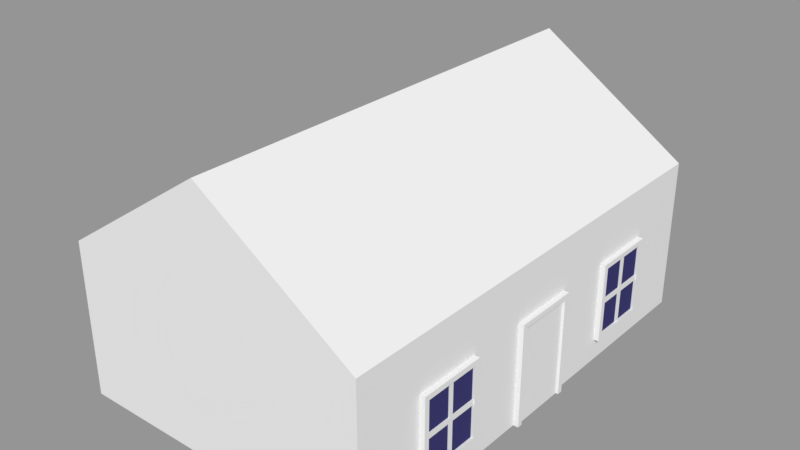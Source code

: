 # Source: house4.blend  (saved by Blender 2.78.0; exported with 4.5.12 LTS)
import bpy
from mathutils import Matrix  # noqa: F401  (used for matrix-valued properties, if any)

bpy.ops.wm.read_factory_settings(use_empty=True)
scene = bpy.context.scene
scene.name = 'Scene'

# ---- collections
col_collection_1 = bpy.data.collections.new('Collection 1'); scene.collection.children.link(col_collection_1)

# ---- materials (node trees are filled in below, after node groups)
mat_walls3 = bpy.data.materials.new('Walls3')
mat_walls3.alpha_threshold = 0.0
mat_walls3.use_transparent_shadow = False
mat_walls3.roughness = 0.5
mat_roof3 = bpy.data.materials.new('Roof3')
mat_roof3.alpha_threshold = 0.0
mat_roof3.use_transparent_shadow = False
mat_roof3.roughness = 0.5
mat_frame = bpy.data.materials.new('Frame')
mat_frame.alpha_threshold = 0.0
mat_frame.use_transparent_shadow = False
mat_frame.roughness = 0.5
mat_frame.line_color = (0.0, 0.0, 0.0, 1.0)
mat_glass = bpy.data.materials.new('Glass')
mat_glass.alpha_threshold = 0.0
mat_glass.use_transparent_shadow = False
mat_glass.diffuse_color = (0.04446, 0.04289, 0.1574, 1.0)
mat_glass.roughness = 0.5

# ---- material node trees

# ---- meshes
me_cube_011 = bpy.data.meshes.new('Cube.011')
me_cube_011.from_pydata([(-0.75, -0.46, 0.444), (-0.75, -0.79, 0.444), (-0.75, -0.46, 2.0), (-0.75, -0.79, 2.0), (-0.775, -0.765, 0.544), (-0.775, -0.485, 0.544), (-0.775, -0.765, 1.9), (-0.775, -0.485, 1.9), (-0.775, -0.79, 0.444), (-0.775, -0.79, 2.0), (-0.775, -0.46, 0.444), (-0.775, -0.46, 2.0), (-0.77, -0.765, 0.544), (-0.77, -0.765, 1.9), (-0.77, -0.485, 0.544), (-0.77, -0.485, 1.9), (-0.775, -0.636, 2.0), (-0.775, -0.614, 2.0), (-0.75, -0.614, 2.0), (-0.75, -0.636, 2.0), (-0.75, -0.636, 0.444), (-0.75, -0.614, 0.444), (-0.775, -0.636, 0.444), (-0.775, -0.614, 0.444), (-0.775, -0.6343, 1.9), (-0.775, -0.6157, 1.9), (-0.775, -0.6343, 0.544), (-0.775, -0.6157, 0.544), (-0.77, -0.6343, 1.9), (-0.77, -0.6157, 1.9), (-0.77, -0.6343, 0.544), (-0.77, -0.6157, 0.544), (-0.775, -0.79, 1.17), (-0.775, -0.79, 1.274), (-0.775, -0.46, 1.17), (-0.775, -0.46, 1.274), (-0.75, -0.46, 1.17), (-0.75, -0.46, 1.274), (-0.75, -0.79, 1.17), (-0.75, -0.79, 1.274), (-0.775, -0.765, 1.177), (-0.775, -0.765, 1.267), (-0.775, -0.485, 1.177), (-0.775, -0.485, 1.267), (-0.77, -0.765, 1.177), (-0.77, -0.765, 1.267), (-0.77, -0.485, 1.177), (-0.77, -0.485, 1.267), (-0.77, -0.6343, 1.267), (-0.77, -0.6343, 1.177), (-0.77, -0.6157, 1.267), (-0.77, -0.6157, 1.177), (-0.7625, -0.765, 1.267), (-0.7625, -0.765, 1.9), (-0.7625, -0.485, 1.267), (-0.7625, -0.485, 1.9), (-0.7625, -0.6157, 1.9), (-0.7625, -0.6157, 0.544), (-0.7625, -0.485, 0.544), (-0.7625, -0.6343, 1.9), (-0.7625, -0.765, 0.544), (-0.7625, -0.6343, 0.544), (-0.7625, -0.6343, 1.177), (-0.7625, -0.6157, 1.177), (-0.7625, -0.765, 1.177), (-0.7625, -0.485, 1.177), (-0.7625, -0.6343, 1.267), (-0.7625, -0.6157, 1.267), (0.75, -0.79, 0.444), (0.75, -0.46, 0.444), (0.75, -0.79, 2.0), (0.75, -0.46, 2.0), (0.775, -0.485, 0.544), (0.775, -0.765, 0.544), (0.775, -0.485, 1.9), (0.775, -0.765, 1.9), (0.775, -0.46, 0.444), (0.775, -0.46, 2.0), (0.775, -0.79, 0.444), (0.775, -0.79, 2.0), (0.77, -0.485, 0.544), (0.77, -0.485, 1.9), (0.77, -0.765, 0.544), (0.77, -0.765, 1.9), (0.775, -0.614, 2.0), (0.775, -0.636, 2.0), (0.75, -0.636, 2.0), (0.75, -0.614, 2.0), (0.75, -0.614, 0.444), (0.75, -0.636, 0.444), (0.775, -0.614, 0.444), (0.775, -0.636, 0.444), (0.775, -0.6157, 1.9), (0.775, -0.6343, 1.9), (0.775, -0.6157, 0.544), (0.775, -0.6343, 0.544), (0.77, -0.6157, 1.9), (0.77, -0.6343, 1.9), (0.77, -0.6157, 0.544), (0.77, -0.6343, 0.544), (0.775, -0.46, 1.17), (0.775, -0.46, 1.274), (0.775, -0.79, 1.17), (0.775, -0.79, 1.274), (0.75, -0.79, 1.17), (0.75, -0.79, 1.274), (0.75, -0.46, 1.17), (0.75, -0.46, 1.274), (0.775, -0.485, 1.177), (0.775, -0.485, 1.267), (0.775, -0.765, 1.177), (0.775, -0.765, 1.267), (0.77, -0.485, 1.177), (0.77, -0.485, 1.267), (0.77, -0.765, 1.177), (0.77, -0.765, 1.267), (0.77, -0.6157, 1.267), (0.77, -0.6157, 1.177), (0.77, -0.6343, 1.267), (0.77, -0.6343, 1.177), (0.7625, -0.485, 1.267), (0.7625, -0.485, 1.9), (0.7625, -0.765, 1.267), (0.7625, -0.765, 1.9), (0.7625, -0.6343, 1.9), (0.7625, -0.6343, 0.544), (0.7625, -0.765, 0.544), (0.7625, -0.6157, 1.9), (0.7625, -0.485, 0.544), (0.7625, -0.6157, 0.544), (0.7625, -0.6157, 1.177), (0.7625, -0.6343, 1.177), (0.7625, -0.485, 1.177), (0.7625, -0.765, 1.177), (0.7625, -0.6157, 1.267), (0.7625, -0.6343, 1.267), (0.75, 0.46, 0.444), (0.75, 0.79, 0.444), (0.75, 0.46, 2.0), (0.75, 0.79, 2.0), (0.775, 0.765, 0.544), (0.775, 0.485, 0.544), (0.775, 0.765, 1.9), (0.775, 0.485, 1.9), (0.775, 0.79, 0.444), (0.775, 0.79, 2.0), (0.775, 0.46, 0.444), (0.775, 0.46, 2.0), (0.77, 0.765, 0.544), (0.77, 0.765, 1.9), (0.77, 0.485, 0.544), (0.77, 0.485, 1.9), (0.775, 0.636, 2.0), (0.775, 0.614, 2.0), (0.75, 0.614, 2.0), (0.75, 0.636, 2.0), (0.75, 0.636, 0.444), (0.75, 0.614, 0.444), (0.775, 0.636, 0.444), (0.775, 0.614, 0.444), (0.775, 0.6343, 1.9), (0.775, 0.6157, 1.9), (0.775, 0.6343, 0.544), (0.775, 0.6157, 0.544), (0.77, 0.6343, 1.9), (0.77, 0.6157, 1.9), (0.77, 0.6343, 0.544), (0.77, 0.6157, 0.544), (0.775, 0.79, 1.17), (0.775, 0.79, 1.274), (0.775, 0.46, 1.17), (0.775, 0.46, 1.274), (0.75, 0.46, 1.17), (0.75, 0.46, 1.274), (0.75, 0.79, 1.17), (0.75, 0.79, 1.274), (0.775, 0.765, 1.177), (0.775, 0.765, 1.267), (0.775, 0.485, 1.177), (0.775, 0.485, 1.267), (0.77, 0.765, 1.177), (0.77, 0.765, 1.267), (0.77, 0.485, 1.177), (0.77, 0.485, 1.267), (0.77, 0.6343, 1.267), (0.77, 0.6343, 1.177), (0.77, 0.6157, 1.267), (0.77, 0.6157, 1.177), (0.7625, 0.765, 1.267), (0.7625, 0.765, 1.9), (0.7625, 0.485, 1.267), (0.7625, 0.485, 1.9), (0.7625, 0.6157, 1.9), (0.7625, 0.6157, 0.544), (0.7625, 0.485, 0.544), (0.7625, 0.6343, 1.9), (0.7625, 0.765, 0.544), (0.7625, 0.6343, 0.544), (0.7625, 0.6343, 1.177), (0.7625, 0.6157, 1.177), (0.7625, 0.765, 1.177), (0.7625, 0.485, 1.177), (0.7625, 0.6343, 1.267), (0.7625, 0.6157, 1.267), (0.775, 0.14, 0.0), (0.775, -0.14, 0.0), (0.75, -0.165, 0.0), (0.75, 0.165, 0.0), (0.775, 0.14, 1.9), (0.775, -0.14, 1.9), (0.75, -0.165, 2.0), (0.75, 0.165, 2.0), (0.775, 0.165, 0.0), (0.775, -0.165, 0.0), (0.775, 0.165, 2.0), (0.775, -0.165, 2.0), (0.7625, 0.14, 0.0), (0.7625, -0.14, 0.0), (0.7625, 0.14, 1.9), (0.7625, -0.14, 1.9), (-0.75, 0.79, 0.444), (-0.75, 0.46, 0.444), (-0.75, 0.79, 2.0), (-0.75, 0.46, 2.0), (-0.775, 0.485, 0.544), (-0.775, 0.765, 0.544), (-0.775, 0.485, 1.9), (-0.775, 0.765, 1.9), (-0.775, 0.46, 0.444), (-0.775, 0.46, 2.0), (-0.775, 0.79, 0.444), (-0.775, 0.79, 2.0), (-0.77, 0.485, 0.544), (-0.77, 0.485, 1.9), (-0.77, 0.765, 0.544), (-0.77, 0.765, 1.9), (-0.775, 0.614, 2.0), (-0.775, 0.636, 2.0), (-0.75, 0.636, 2.0), (-0.75, 0.614, 2.0), (-0.75, 0.614, 0.444), (-0.75, 0.636, 0.444), (-0.775, 0.614, 0.444), (-0.775, 0.636, 0.444), (-0.775, 0.6157, 1.9), (-0.775, 0.6343, 1.9), (-0.775, 0.6157, 0.544), (-0.775, 0.6343, 0.544), (-0.77, 0.6157, 1.9), (-0.77, 0.6343, 1.9), (-0.77, 0.6157, 0.544), (-0.77, 0.6343, 0.544), (-0.775, 0.46, 1.17), (-0.775, 0.46, 1.274), (-0.775, 0.79, 1.17), (-0.775, 0.79, 1.274), (-0.75, 0.79, 1.17), (-0.75, 0.79, 1.274), (-0.75, 0.46, 1.17), (-0.75, 0.46, 1.274), (-0.775, 0.485, 1.177), (-0.775, 0.485, 1.267), (-0.775, 0.765, 1.177), (-0.775, 0.765, 1.267), (-0.77, 0.485, 1.177), (-0.77, 0.485, 1.267), (-0.77, 0.765, 1.177), (-0.77, 0.765, 1.267), (-0.77, 0.6157, 1.267), (-0.77, 0.6157, 1.177), (-0.77, 0.6343, 1.267), (-0.77, 0.6343, 1.177), (-0.7625, 0.485, 1.267), (-0.7625, 0.485, 1.9), (-0.7625, 0.765, 1.267), (-0.7625, 0.765, 1.9), (-0.7625, 0.6343, 1.9), (-0.7625, 0.6343, 0.544), (-0.7625, 0.765, 0.544), (-0.7625, 0.6157, 1.9), (-0.7625, 0.485, 0.544), (-0.7625, 0.6157, 0.544), (-0.7625, 0.6157, 1.177), (-0.7625, 0.6343, 1.177), (-0.7625, 0.485, 1.177), (-0.7625, 0.765, 1.177), (-0.7625, 0.6157, 1.267), (-0.7625, 0.6343, 1.267), (-0.75, -1.125, 0.0), (-0.75, -1.125, 3.0), (-0.75, 1.125, 0.0), (-0.75, 1.125, 3.0), (0.75, -1.125, 0.0), (0.75, -1.125, 3.0), (0.75, 1.125, 0.0), (0.75, 1.125, 3.0), (0.0, 1.125, 0.0), (0.0, 1.125, 5.0), (0.0, -1.125, 0.0), (0.0, -1.125, 5.0)], [], [(17, 18, 2, 11), (35, 11, 2, 37), (32, 8, 1, 38), (26, 4, 12, 30), (21, 23, 10, 0), (40, 4, 8, 32), (43, 7, 11, 35), (24, 6, 9, 16), (27, 5, 10, 23), (31, 51, 63, 57), (42, 5, 14, 46), (25, 7, 15, 29), (41, 6, 13, 45), (6, 24, 28, 13), (24, 25, 29, 28), (50, 29, 56, 67), (49, 51, 31, 30), (4, 26, 22, 8), (26, 27, 23, 22), (7, 25, 17, 11), (25, 24, 16, 17), (1, 8, 22, 20), (20, 22, 23, 21), (5, 27, 31, 14), (27, 26, 30, 31), (9, 3, 19, 16), (16, 19, 18, 17), (28, 29, 50, 48), (48, 50, 51, 49), (49, 30, 61, 62), (45, 48, 49, 44), (4, 40, 44, 12), (40, 41, 45, 44), (7, 43, 47, 15), (43, 42, 46, 47), (14, 31, 57, 58), (50, 47, 46, 51), (5, 42, 34, 10), (42, 43, 35, 34), (6, 41, 33, 9), (41, 40, 32, 33), (9, 33, 39, 3), (33, 32, 38, 39), (10, 34, 36, 0), (34, 35, 37, 36), (63, 65, 58, 57), (64, 62, 61, 60), (53, 59, 66, 52), (56, 55, 54, 67), (13, 28, 59, 53), (12, 44, 64, 60), (47, 50, 67, 54), (30, 12, 60, 61), (45, 13, 53, 52), (46, 14, 58, 65), (51, 46, 65, 63), (48, 45, 52, 66), (15, 47, 54, 55), (44, 49, 62, 64), (29, 15, 55, 56), (28, 48, 66, 59), (85, 86, 70, 79), (103, 79, 70, 105), (100, 76, 69, 106), (94, 72, 80, 98), (89, 91, 78, 68), (108, 72, 76, 100), (111, 75, 79, 103), (92, 74, 77, 84), (95, 73, 78, 91), (99, 119, 131, 125), (110, 73, 82, 114), (93, 75, 83, 97), (109, 74, 81, 113), (74, 92, 96, 81), (92, 93, 97, 96), (118, 97, 124, 135), (117, 119, 99, 98), (72, 94, 90, 76), (94, 95, 91, 90), (75, 93, 85, 79), (93, 92, 84, 85), (69, 76, 90, 88), (88, 90, 91, 89), (73, 95, 99, 82), (95, 94, 98, 99), (77, 71, 87, 84), (84, 87, 86, 85), (96, 97, 118, 116), (116, 118, 119, 117), (117, 98, 129, 130), (113, 116, 117, 112), (72, 108, 112, 80), (108, 109, 113, 112), (75, 111, 115, 83), (111, 110, 114, 115), (82, 99, 125, 126), (118, 115, 114, 119), (73, 110, 102, 78), (110, 111, 103, 102), (74, 109, 101, 77), (109, 108, 100, 101), (77, 101, 107, 71), (101, 100, 106, 107), (78, 102, 104, 68), (102, 103, 105, 104), (131, 133, 126, 125), (132, 130, 129, 128), (121, 127, 134, 120), (124, 123, 122, 135), (81, 96, 127, 121), (80, 112, 132, 128), (115, 118, 135, 122), (98, 80, 128, 129), (113, 81, 121, 120), (114, 82, 126, 133), (119, 114, 133, 131), (116, 113, 120, 134), (83, 115, 122, 123), (112, 117, 130, 132), (97, 83, 123, 124), (96, 116, 134, 127), (153, 154, 138, 147), (171, 147, 138, 173), (168, 144, 137, 174), (162, 140, 148, 166), (157, 159, 146, 136), (176, 140, 144, 168), (179, 143, 147, 171), (160, 142, 145, 152), (163, 141, 146, 159), (167, 187, 199, 193), (178, 141, 150, 182), (161, 143, 151, 165), (177, 142, 149, 181), (142, 160, 164, 149), (160, 161, 165, 164), (186, 165, 192, 203), (185, 187, 167, 166), (140, 162, 158, 144), (162, 163, 159, 158), (143, 161, 153, 147), (161, 160, 152, 153), (137, 144, 158, 156), (156, 158, 159, 157), (141, 163, 167, 150), (163, 162, 166, 167), (145, 139, 155, 152), (152, 155, 154, 153), (164, 165, 186, 184), (184, 186, 187, 185), (185, 166, 197, 198), (181, 184, 185, 180), (140, 176, 180, 148), (176, 177, 181, 180), (143, 179, 183, 151), (179, 178, 182, 183), (150, 167, 193, 194), (186, 183, 182, 187), (141, 178, 170, 146), (178, 179, 171, 170), (142, 177, 169, 145), (177, 176, 168, 169), (145, 169, 175, 139), (169, 168, 174, 175), (146, 170, 172, 136), (170, 171, 173, 172), (199, 201, 194, 193), (200, 198, 197, 196), (189, 195, 202, 188), (192, 191, 190, 203), (149, 164, 195, 189), (148, 180, 200, 196), (183, 186, 203, 190), (166, 148, 196, 197), (181, 149, 189, 188), (182, 150, 194, 201), (187, 182, 201, 199), (184, 181, 188, 202), (151, 183, 190, 191), (180, 185, 198, 200), (165, 151, 191, 192), (164, 184, 202, 195), (214, 211, 210, 215), (209, 205, 217, 219), (213, 215, 210, 206), (216, 218, 219, 217), (214, 212, 207, 211), (208, 204, 212, 214), (205, 209, 215, 213), (209, 208, 214, 215), (208, 209, 219, 218), (204, 208, 218, 216), (237, 238, 222, 231), (255, 231, 222, 257), (252, 228, 221, 258), (246, 224, 232, 250), (241, 243, 230, 220), (260, 224, 228, 252), (263, 227, 231, 255), (244, 226, 229, 236), (247, 225, 230, 243), (251, 271, 283, 277), (262, 225, 234, 266), (245, 227, 235, 249), (261, 226, 233, 265), (226, 244, 248, 233), (244, 245, 249, 248), (270, 249, 276, 287), (269, 271, 251, 250), (224, 246, 242, 228), (246, 247, 243, 242), (227, 245, 237, 231), (245, 244, 236, 237), (221, 228, 242, 240), (240, 242, 243, 241), (225, 247, 251, 234), (247, 246, 250, 251), (229, 223, 239, 236), (236, 239, 238, 237), (248, 249, 270, 268), (268, 270, 271, 269), (269, 250, 281, 282), (265, 268, 269, 264), (224, 260, 264, 232), (260, 261, 265, 264), (227, 263, 267, 235), (263, 262, 266, 267), (234, 251, 277, 278), (270, 267, 266, 271), (225, 262, 254, 230), (262, 263, 255, 254), (226, 261, 253, 229), (261, 260, 252, 253), (229, 253, 259, 223), (253, 252, 258, 259), (230, 254, 256, 220), (254, 255, 257, 256), (283, 285, 278, 277), (284, 282, 281, 280), (273, 279, 286, 272), (276, 275, 274, 287), (233, 248, 279, 273), (232, 264, 284, 280), (267, 270, 287, 274), (250, 232, 280, 281), (265, 233, 273, 272), (266, 234, 278, 285), (271, 266, 285, 283), (268, 265, 272, 286), (235, 267, 274, 275), (264, 269, 282, 284), (249, 235, 275, 276), (248, 268, 286, 279), (288, 289, 291, 290), (296, 297, 295, 294), (294, 295, 293, 292), (298, 299, 289, 288), (297, 291, 289, 299), (295, 297, 299, 293), (292, 293, 299, 298), (290, 291, 297, 296), (290, 296, 294, 292, 298, 288)])
me_cube_011.polygons.foreach_set('material_index', [2, 2, 2, 2, 2, 2, 2, 2, 2, 2, 2, 2, 2, 2, 2, 2, 2, 2, 2, 2, 2, 2, 2, 2, 2, 2, 2, 2, 2, 2, 2, 2, 2, 2, 2, 2, 2, 2, 2, 2, 2, 2, 2, 2, 2, 3, 3, 3, 3, 2, 2, 2, 2, 2, 2, 2, 2, 2, 2, 2, 2, 2, 2, 2, 2, 2, 2, 2, 2, 2, 2, 2, 2, 2, 2, 2, 2, 2, 2, 2, 2, 2, 2, 2, 2, 2, 2, 2, 2, 2, 2, 2, 2, 2, 2, 2, 2, 2, 2, 2, 2, 2, 2, 2, 2, 2, 3, 3, 3, 3, 2, 2, 2, 2, 2, 2, 2, 2, 2, 2, 2, 2, 2, 2, 2, 2, 2, 2, 2, 2, 2, 2, 2, 2, 2, 2, 2, 2, 2, 2, 2, 2, 2, 2, 2, 2, 2, 2, 2, 2, 2, 2, 2, 2, 2, 2, 2, 2, 2, 2, 2, 2, 2, 2, 2, 2, 2, 3, 3, 3, 3, 2, 2, 2, 2, 2, 2, 2, 2, 2, 2, 2, 2, 2, 2, 2, 2, 2, 2, 2, 2, 2, 2, 2, 2, 2, 2, 2, 2, 2, 2, 2, 2, 2, 2, 2, 2, 2, 2, 2, 2, 2, 2, 2, 2, 2, 2, 2, 2, 2, 2, 2, 2, 2, 2, 2, 2, 2, 2, 2, 2, 2, 2, 2, 2, 2, 2, 2, 3, 3, 3, 3, 2, 2, 2, 2, 2, 2, 2, 2, 2, 2, 2, 2, 0, 0, 0, 0, 1, 1, 0, 0, 0])
_uv = me_cube_011.uv_layers.new(name='UVMap')
_uv.uv.foreach_set('vector', [0.0, 0.0, 0.0, 0.0, 0.0, 0.0, 0.0, 0.0, 0.0, 0.0, 0.0, 0.0, 0.0, 0.0, 0.0, 0.0, 0.0, 0.0, 0.0, 0.0, 0.0, 0.0, 0.0, 0.0, 0.0, 0.0, 0.0, 0.0, 0.0, 0.0, 0.0, 0.0, 0.0, 0.0, 0.0, 0.0, 0.0, 0.0, 0.0, 0.0, 0.0, 0.0, 0.0, 0.0, 0.0, 0.0, 0.0, 0.0, 0.0, 0.0, 0.0, 0.0, 0.0, 0.0, 0.0, 0.0, 0.0, 0.0, 0.0, 0.0, 0.0, 0.0, 0.0, 0.0, 0.0, 0.0, 0.0, 0.0, 0.0, 0.0, 0.0, 0.0, 0.0, 0.0, 0.0, 0.0, 0.0, 0.0, 0.0, 0.0, 0.0, 0.0, 0.0, 0.0, 0.0, 0.0, 0.0, 0.0, 0.0, 0.0, 0.0, 0.0, 0.0, 0.0, 0.0, 0.0, 0.0, 0.0, 0.0, 0.0, 0.0, 0.0, 0.0, 0.0, 0.0, 0.0, 0.0, 0.0, 0.0, 0.0, 0.0, 0.0, 0.0, 0.0, 0.0, 0.0, 0.0, 0.0, 0.0, 0.0, 0.0, 0.0, 0.0, 0.0, 0.0, 0.0, 0.0, 0.0, 0.0, 0.0, 0.0, 0.0, 0.0, 0.0, 0.0, 0.0, 0.0, 0.0, 0.0, 0.0, 0.0, 0.0, 0.0, 0.0, 0.0, 0.0, 0.0, 0.0, 0.0, 0.0, 0.0, 0.0, 0.0, 0.0, 0.0, 0.0, 0.0, 0.0, 0.0, 0.0, 0.0, 0.0, 0.0, 0.0, 0.0, 0.0, 0.0, 0.0, 0.0, 0.0, 0.0, 0.0, 0.0, 0.0, 0.0, 0.0, 0.0, 0.0, 0.0, 0.0, 0.0, 0.0, 0.0, 0.0, 0.0, 0.0, 0.0, 0.0, 0.0, 0.0, 0.0, 0.0, 0.0, 0.0, 0.0, 0.0, 0.0, 0.0, 0.0, 0.0, 0.0, 0.0, 0.0, 0.0, 0.0, 0.0, 0.0, 0.0, 0.0, 0.0, 0.0, 0.0, 0.0, 0.0, 0.0, 0.0, 0.0, 0.0, 0.0, 0.0, 0.0, 0.0, 0.0, 0.0, 0.0, 0.0, 0.0, 0.0, 0.0, 0.0, 0.0, 0.0, 0.0, 0.0, 0.0, 0.0, 0.0, 0.0, 0.0, 0.0, 0.0, 0.0, 0.0, 0.0, 0.0, 0.0, 0.0, 0.0, 0.0, 0.0, 0.0, 0.0, 0.0, 0.0, 0.0, 0.0, 0.0, 0.0, 0.0, 0.0, 0.0, 0.0, 0.0, 0.0, 0.0, 0.0, 0.0, 0.0, 0.0, 0.0, 0.0, 0.0, 0.0, 0.0, 0.0, 0.0, 0.0, 0.0, 0.0, 0.0, 0.0, 0.0, 0.0, 0.0, 0.0, 0.0, 0.0, 0.0, 0.0, 0.0, 0.0, 0.0, 0.0, 0.0, 0.0, 0.0, 0.0, 0.0, 0.0, 0.0, 0.0, 0.0, 0.0, 0.0, 0.0, 0.0, 0.0, 0.0, 0.0, 0.0, 0.0, 0.0, 0.0, 0.0, 0.0, 0.0, 0.0, 0.0, 0.0, 0.0, 0.0, 0.0, 0.0, 0.0, 0.0, 0.0, 0.0, 0.0, 0.0, 0.0, 0.0, 0.0, 0.0, 0.0, 0.0, 0.0, 0.0, 0.0, 0.0, 0.0, 0.0, 0.0, 0.0, 0.0, 0.0, 0.0, 0.0, 0.0, 0.0, 0.0, 0.0, 0.0, 0.0, 0.0, 0.0, 0.0, 0.0, 0.0, 0.0, 0.0, 0.0, 0.0, 0.0, 0.0, 0.0, 0.0, 0.0, 0.0, 0.0, 0.0, 0.0, 0.0, 0.0, 0.0, 0.0, 0.0, 0.0, 0.0, 0.0, 0.0, 0.0, 0.0, 0.0, 0.0, 0.0, 0.0, 0.0, 0.0, 0.0, 0.0, 0.0, 0.0, 0.0, 0.0, 0.0, 0.0, 0.0, 0.0, 0.0, 0.0, 0.0, 0.0, 0.0, 0.0, 0.0, 0.0, 0.0, 0.0, 0.0, 0.0, 0.0, 0.0, 0.0, 0.0, 0.0, 0.0, 0.0, 0.0, 0.0, 0.0, 0.0, 0.0, 0.0, 0.0, 0.0, 0.0, 0.0, 0.0, 0.0, 0.0, 0.0, 0.0, 0.0, 0.0, 0.0, 0.0, 0.0, 0.0, 0.0, 0.0, 0.0, 0.0, 0.0, 0.0, 0.0, 0.0, 0.0, 0.0, 0.0, 0.0, 0.0, 0.0, 0.0, 0.0, 0.0, 0.0, 0.0, 0.0, 0.0, 0.0, 0.0, 0.0, 0.0, 0.0, 0.0, 0.0, 0.0, 0.0, 0.0, 0.0, 0.0, 0.0, 0.0, 0.0, 0.0, 0.0, 0.0, 0.0, 0.0, 0.0, 0.0, 0.0, 0.0, 0.0, 0.0, 0.0, 0.0, 0.0, 0.0, 0.0, 0.0, 0.0, 0.0, 0.0, 0.0, 0.0, 0.0, 0.0, 0.0, 0.0, 0.0, 0.0, 0.0, 0.0, 0.0, 0.0, 0.0, 0.0, 0.0, 0.0, 0.0, 0.0, 0.0, 0.0, 0.0, 0.0, 0.0, 0.0, 0.0, 0.0, 0.0, 0.0, 0.0, 0.0, 0.0, 0.0, 0.0, 0.0, 0.0, 0.0, 0.0, 0.0, 0.0, 0.0, 0.0, 0.0, 0.0, 0.0, 0.0, 0.0, 0.0, 0.0, 0.0, 0.0, 0.0, 0.0, 0.0, 0.0, 0.0, 0.0, 0.0, 0.0, 0.0, 0.0, 0.0, 0.0, 0.0, 0.0, 0.0, 0.0, 0.0, 0.0, 0.0, 0.0, 0.0, 0.0, 0.0, 0.0, 0.0, 0.0, 0.0, 0.0, 0.0, 0.0, 0.0, 0.0, 0.0, 0.0, 0.0, 0.0, 0.0, 0.0, 0.0, 0.0, 0.0, 0.0, 0.0, 0.0, 0.0, 0.0, 0.0, 0.0, 0.0, 0.0, 0.0, 0.0, 0.0, 0.0, 0.0, 0.0, 0.0, 0.0, 0.0, 0.0, 0.0, 0.0, 0.0, 0.0, 0.0, 0.0, 0.0, 0.0, 0.0, 0.0, 0.0, 0.0, 0.0, 0.0, 0.0, 0.0, 0.0, 0.0, 0.0, 0.0, 0.0, 0.0, 0.0, 0.0, 0.0, 0.0, 0.0, 0.0, 0.0, 0.0, 0.0, 0.0, 0.0, 0.0, 0.0, 0.0, 0.0, 0.0, 0.0, 0.0, 0.0, 0.0, 0.0, 0.0, 0.0, 0.0, 0.0, 0.0, 0.0, 0.0, 0.0, 0.0, 0.0, 0.0, 0.0, 0.0, 0.0, 0.0, 0.0, 0.0, 0.0, 0.0, 0.0, 0.0, 0.0, 0.0, 0.0, 0.0, 0.0, 0.0, 0.0, 0.0, 0.0, 0.0, 0.0, 0.0, 0.0, 0.0, 0.0, 0.0, 0.0, 0.0, 0.0, 0.0, 0.0, 0.0, 0.0, 0.0, 0.0, 0.0, 0.0, 0.0, 0.0, 0.0, 0.0, 0.0, 0.0, 0.0, 0.0, 0.0, 0.0, 0.0, 0.0, 0.0, 0.0, 0.0, 0.0, 0.0, 0.0, 0.0, 0.0, 0.0, 0.0, 0.0, 0.0, 0.0, 0.0, 0.0, 0.0, 0.0, 0.0, 0.0, 0.0, 0.0, 0.0, 0.0, 0.0, 0.0, 0.0, 0.0, 0.0, 0.0, 0.0, 0.0, 0.0, 0.0, 0.0, 0.0, 0.0, 0.0, 0.0, 0.0, 0.0, 0.0, 0.0, 0.0, 0.0, 0.0, 0.0, 0.0, 0.0, 0.0, 0.0, 0.0, 0.0, 0.0, 0.0, 0.0, 0.0, 0.0, 0.0, 0.0, 0.0, 0.0, 0.0, 0.0, 0.0, 0.0, 0.0, 0.0, 0.0, 0.0, 0.0, 0.0, 0.0, 0.0, 0.0, 0.0, 0.0, 0.0, 0.0, 0.0, 0.0, 0.0, 0.0, 0.0, 0.0, 0.0, 0.0, 0.0, 0.0, 0.0, 0.0, 0.0, 0.0, 0.0, 0.0, 0.0, 0.0, 0.0, 0.0, 0.0, 0.0, 0.0, 0.0, 0.0, 0.0, 0.0, 0.0, 0.0, 0.0, 0.0, 0.0, 0.0, 0.0, 0.0, 0.0, 0.0, 0.0, 0.0, 0.0, 0.0, 0.0, 0.0, 0.0, 0.0, 0.0, 0.0, 0.0, 0.0, 0.0, 0.0, 0.0, 0.0, 0.0, 0.0, 0.0, 0.0, 0.0, 0.0, 0.0, 0.0, 0.0, 0.0, 0.0, 0.0, 0.0, 0.0, 0.0, 0.0, 0.0, 0.0, 0.0, 0.0, 0.0, 0.0, 0.0, 0.0, 0.0, 0.0, 0.0, 0.0, 0.0, 0.0, 0.0, 0.0, 0.0, 0.0, 0.0, 0.0, 0.0, 0.0, 0.0, 0.0, 0.0, 0.0, 0.0, 0.0, 0.0, 0.0, 0.0, 0.0, 0.0, 0.0, 0.0, 0.0, 0.0, 0.0, 0.0, 0.0, 0.0, 0.0, 0.0, 0.0, 0.0, 0.0, 0.0, 0.0, 0.0, 0.0, 0.0, 0.0, 0.0, 0.0, 0.0, 0.0, 0.0, 0.0, 0.0, 0.0, 0.0, 0.0, 0.0, 0.0, 0.0, 0.0, 0.0, 0.0, 0.0, 0.0, 0.0, 0.0, 0.0, 0.0, 0.0, 0.0, 0.0, 0.0, 0.0, 0.0, 0.0, 0.0, 0.0, 0.0, 0.0, 0.0, 0.0, 0.0, 0.0, 0.0, 0.0, 0.0, 0.0, 0.0, 0.0, 0.0, 0.0, 0.0, 0.0, 0.0, 0.0, 0.0, 0.0, 0.0, 0.0, 0.0, 0.0, 0.0, 0.0, 0.0, 0.0, 0.0, 0.0, 0.0, 0.0, 0.0, 0.0, 0.0, 0.0, 0.0, 0.0, 0.0, 0.0, 0.0, 0.0, 0.0, 0.0, 0.0, 0.0, 0.0, 0.0, 0.0, 0.0, 0.0, 0.0, 0.0, 0.0, 0.0, 0.0, 0.0, 0.0, 0.0, 0.0, 0.0, 0.0, 0.0, 0.0, 0.0, 0.0, 0.0, 0.0, 0.0, 0.0, 0.0, 0.0, 0.0, 0.0, 0.0, 0.0, 0.0, 0.0, 0.0, 0.0, 0.0, 0.0, 0.0, 0.0, 0.0, 0.0, 0.0, 0.0, 0.0, 0.0, 0.0, 0.0, 0.0, 0.0, 0.0, 0.0, 0.0, 0.0, 0.0, 0.0, 0.0, 0.0, 0.0, 0.0, 0.0, 0.0, 0.0, 0.0, 0.0, 0.0, 0.0, 0.0, 0.0, 0.0, 0.0, 0.0, 0.0, 0.0, 0.0, 0.0, 0.0, 0.0, 0.0, 0.0, 0.0, 0.0, 0.0, 0.0, 0.0, 0.0, 0.0, 0.0, 0.0, 0.0, 0.0, 0.0, 0.0, 0.0, 0.0, 0.0, 0.0, 0.0, 0.0, 0.0, 0.0, 0.0, 0.0, 0.0, 0.0, 0.0, 0.0, 0.0, 0.0, 0.0, 0.0, 0.0, 0.0, 0.0, 0.0, 0.0, 0.0, 0.0, 0.0, 0.0, 0.0, 0.0, 0.0, 0.0, 0.0, 0.0, 0.0, 0.0, 0.0, 0.0, 0.0, 0.0, 0.0, 0.0, 0.0, 0.0, 0.0, 0.0, 0.0, 0.0, 0.0, 0.0, 0.0, 0.0, 0.0, 0.0, 0.0, 0.0, 0.0, 0.0, 0.0, 0.0, 0.0, 0.0, 0.0, 0.0, 0.0, 0.0, 0.0, 0.0, 0.0, 0.0, 0.0, 0.0, 0.0, 0.0, 0.0, 0.0, 0.0, 0.0, 0.0, 0.0, 0.0, 0.0, 0.0, 0.0, 0.0, 0.0, 0.0, 0.0, 0.0, 0.0, 0.0, 0.0, 0.0, 0.0, 0.0, 0.0, 0.0, 0.0, 0.0, 0.0, 0.0, 0.0, 0.0, 0.0, 0.0, 0.0, 0.0, 0.0, 0.0, 0.0, 0.0, 0.0, 0.0, 0.0, 0.0, 0.0, 0.0, 0.0, 0.0, 0.0, 0.0, 0.0, 0.0, 0.0, 0.0, 0.0, 0.0, 0.0, 0.0, 0.0, 0.0, 0.0, 0.0, 0.0, 0.0, 0.0, 0.0, 0.0, 0.0, 0.0, 0.0, 0.0, 0.0, 0.0, 0.0, 0.0, 0.0, 0.0, 0.0, 0.0, 0.0, 0.0, 0.0, 0.0, 0.0, 0.0, 0.0, 0.0, 0.0, 0.0, 0.0, 0.0, 0.0, 0.0, 0.0, 0.0, 0.0, 0.0, 0.0, 0.0, 0.0, 0.0, 0.0, 0.0, 0.0, 0.0, 0.0, 0.0, 0.0, 0.0, 0.0, 0.0, 0.0, 0.0, 0.0, 0.0, 0.0, 0.0, 0.0, 0.0, 0.0, 0.0, 0.0, 0.0, 0.0, 0.0, 0.0, 0.0, 0.0, 0.0, 0.0, 0.0, 0.0, 0.0, 0.0, 0.0, 0.0, 0.0, 0.0, 0.0, 0.0, 0.0, 0.0, 0.0, 0.0, 0.0, 0.0, 0.0, 0.0, 0.0, 0.0, 0.0, 0.0, 0.0, 0.0, 0.0, 0.0, 0.0, 0.0, 0.0, 0.0, 0.0, 0.0, 0.0, 0.0, 0.0, 0.0, 0.0, 0.0, 0.0, 0.0, 0.0, 0.0, 0.0, 0.0, 0.0, 0.0, 0.0, 0.0, 0.0, 0.0, 0.0, 0.0, 0.0, 0.0, 0.0, 0.0, 0.0, 0.0, 0.0, 0.0, 0.0, 0.0, 0.0, 0.0, 0.0, 0.0, 0.0, 0.0, 0.0, 0.0, 0.0, 0.0, 0.0, 0.0, 0.0, 0.0, 0.0, 0.0, 0.0, 0.0, 0.0, 0.0, 0.0, 0.0, 0.0, 0.0, 0.0, 0.0, 0.0, 0.0, 0.0, 0.0, 0.0, 0.0, 0.0, 0.0, 0.0, 0.0, 0.0, 0.0, 0.0, 0.0, 0.0, 0.0, 0.0, 0.0, 0.0, 0.0, 0.0, 0.0, 0.0, 0.0, 0.0, 0.0, 0.0, 0.0, 0.0, 0.0, 0.0, 0.0, 0.0, 0.0, 0.0, 0.0, 0.0, 0.0, 0.0, 0.0, 0.0, 0.0, 0.0, 0.0, 0.0, 0.0, 0.0, 0.0, 0.0, 0.0, 0.0, 0.0, 0.0, 0.0, 0.0, 0.0, 0.0, 0.0, 0.0, 0.0, 0.0, 0.0, 0.0, 0.0, 0.0, 0.0, 0.0, 0.0, 0.0, 0.0, 0.0, 0.0, 0.0, 0.0, 0.0, 0.0, 0.0, 0.0, 0.0, 0.0, 0.0, 0.0, 0.0, 0.0, 0.0, 0.0, 0.0, 0.0, 0.0, 0.0, 0.0, 0.0, 0.0, 0.0, 0.0, 0.0, 0.0, 0.0, 0.0, 0.0, 0.0, 0.0, 0.0, 0.0, 0.0, 0.0, 0.0, 0.0, 0.0, 0.0, 0.0, 0.0, 0.0, 0.0, 0.0, 0.0, 0.0, 0.0, 0.0, 0.0, 0.0, 0.0, 0.0, 0.0, 0.0, 0.0, 0.0, 0.0, 0.0, 0.0, 0.0, 0.0, 0.0, 0.0, 0.0, 0.0, 0.0, 0.0, 0.0, 0.0, 0.0, 0.0, 0.0, 0.0, 0.0, 0.0, 0.0, 0.0, 0.0, 0.0, 0.0, 0.0, 0.0, 0.0, 0.0, 0.0, 0.0, 0.0, 0.0, 0.0, 0.0, 0.0, 0.0, 0.0, 0.0, 0.0, 0.0, 0.0, 0.0, 0.0, 0.0, 0.0, 0.0, 0.0, 0.0, 0.0, 0.0, 0.0, 0.0, 0.0, 0.0, 0.0, 0.0, 0.0, 0.0, 0.0, 0.0, 0.0, 0.0, 0.0, 0.0, 0.0, 0.0, 0.0, 0.0, 0.0, 0.0, 0.0, 0.0, 0.0, 0.0, 0.0, 0.0, 0.0, 0.0, 0.0, 0.0, 0.0, 0.0, 0.0, 0.0, 0.0, 0.0, 0.0, 0.0, 0.0, 0.0, 0.0, 0.0, 0.0, 0.0, 0.0, 0.0, 0.0, 0.0, 0.0, 0.0, 0.0, 0.0, 0.0, 0.0, 0.0, 0.0, 0.0, 0.0, 0.0, 0.0, 0.0, 0.0, 0.0, 0.0, 0.0, 0.0, 0.0, 0.0, 0.0, 0.0, 0.0, 0.0, 0.0, 0.0, 0.0, 0.0, 0.0, 0.0, 0.0, 0.0, 0.0, 0.0, 0.0, 0.0, 0.0, 0.0, 0.0, 0.0, 0.0, 0.0, 0.0, 0.0, 0.0, 0.0, 0.0, 0.0, 0.0, 0.0, 0.0, 0.0, 0.0, 0.0, 0.0, 0.0, 0.0, 0.0, 0.0, 0.0, 0.0, 0.0, 0.0, 0.0, 0.0, 0.0, 0.0, 0.0, 0.0, 0.0, 0.0, 0.0, 0.0, 0.0, 0.0, 0.0, 0.0, 0.0, 0.0, 0.0, 0.0, 0.0, 0.0, 0.0, 0.0, 0.0, 0.0, 0.0, 0.0, 0.0, 0.0, 0.0, 0.0, 0.0, 0.0, 0.0, 0.0, 0.0, 0.0, 0.0, 0.0, 0.0, 0.0, 0.0, 0.0, 0.0, 0.0, 0.0, 0.0, 0.0, 0.0, 0.0, 0.0, 0.0, 0.0, 0.0, 0.0, 0.0, 0.0, 0.0, 0.0, 0.0, 0.0, 0.0, 0.0, 0.0, 0.0, 0.0, 0.0, 0.0, 0.0, 0.0, 0.0, 0.0, 0.0, 0.0, 0.0, 0.0, 0.0, 0.0, 0.0, 0.0, 0.0, 0.0, 0.0, 0.0, 0.0, 0.0, 0.0, 0.0, 0.0, 0.0, 0.0, 0.0, 0.0, 0.0, 0.0, 0.0, 0.0, 0.0, 0.0, 0.0, 0.0, 0.0, 0.0, 0.0, 0.0, 0.0, 0.0, 0.0, 0.0, 0.0, 0.0, 0.0, 0.0, 0.0, 0.0, 0.0, 0.0, 0.0, 0.0, 0.0, 0.0, 0.0, 0.0, 0.0, 0.0, 0.0, 0.0, 0.0, 0.0, 0.0, 0.0, 0.0, 0.0, 0.0, 0.0, 0.0, 0.0, 0.0, 0.0, 0.0, 0.0, 0.0, 0.0, 0.0, 0.0, 0.0, 0.0, 0.0, 0.0, 0.0, 0.0, 0.0, 0.0, 0.0, 0.0, 0.0, 0.0, 0.0, 0.0, 0.0, 0.0, 0.0, 0.0, 0.0, 0.0, 0.0, 0.0, 0.0, 0.0, 0.0, 0.0, 0.0, 0.0, 0.0, 0.0, 0.0, 0.0, 0.0, 0.0, 0.0, 0.0, 0.0, 0.0, 0.0, 0.0, 0.0, 0.0, 0.0, 0.0, 0.0, 0.0, 0.0, 0.0, 0.0, 0.0, 0.0, 0.0, 0.0, 0.0, 0.0, 0.0, 0.0, 0.0, 0.0, 0.0, 0.0, 0.0, 0.0, 0.0, 0.0, 0.0, 0.0, 0.0, 0.0, 0.0, 0.0, 0.0, 0.0, 0.0, 0.0, 0.0, 0.0, 0.0, 0.0, 0.0, 0.0, 0.0, 0.0, 0.0, 0.0, 0.0, 0.0, 0.0, 0.0, 0.0, 0.0, 0.0, 0.0, 0.0, 0.0, 0.0, 0.0, 0.0, 0.0, 0.0, 0.0, 0.0, 0.0, 0.0, 0.0, 0.0, 0.0, 0.0, 0.0, 0.0, 0.0, 0.0, 0.0, 0.0, 0.0, 0.0, 0.0, 0.0, 0.0, 0.0, 0.0, 0.0, 0.0, 0.0, 0.0, 0.0, 0.0, 0.0, 0.0, 0.0, 0.0, 0.0, 0.0, 0.0, 0.0, 0.0, 0.0, 0.0, 0.0, 0.0, 0.0, 0.0, 0.0, 0.0, 0.0, 0.0, 0.0, 0.0, 0.0, 0.0, 0.0, 0.0, 0.0, 0.0, 0.0, 0.0, 0.0, 0.0, 0.0, 0.0, 0.0, 0.0, 0.0, 0.0, 0.0, 0.0, 0.0, 0.0, 0.0, 0.0, 0.0, 0.0, 0.0, 0.0, 0.0, 0.0, 0.0, 0.0, 0.0, 0.0, 0.0, 0.0, 0.0, 0.0, 0.0, 0.0, 0.0, 0.0, 0.0, 0.0, 0.0, 0.0, 0.0, 0.0, 0.0, 0.0, 0.0, 0.0, 0.0, 0.0, 0.0, 0.0, 0.0, 0.0, 0.0, 0.0, 0.0, 0.0, 0.0, 0.0, 0.0, 0.0, 0.0, 0.0, 0.0, 0.0, 0.0, 0.0, 0.0, 0.0, 0.0, 0.0, 0.0, 0.0, 0.0, 0.0, 0.0, 0.0, 0.0, 0.0, 0.0, 0.0, 0.0, 0.0, 0.0, 0.0, 0.0, 0.0, -7.019, 3.466, -7.019, -0.2932, -18.3, -0.2932, -18.3, 3.466, 15.54, 3.466, 15.54, -2.799, 11.78, -0.2932, 11.78, 3.466, 11.78, 3.466, 11.78, -0.2932, 0.5, -0.2932, 0.5, 3.466, -3.259, 3.466, -3.259, -2.799, -7.019, -0.2932, -7.019, 3.466, 1.922, 0.5, 1.922, 3.65, -1.395, 3.65, -1.395, 0.5, 1.922, -2.65, 1.922, 0.5, -1.395, 0.5, -1.395, -2.65, 0.5, 3.466, 0.5, -0.2932, -3.259, -2.799, -3.259, 3.466, 19.3, 3.466, 19.3, -0.2932, 15.54, -2.799, 15.54, 3.466, 19.3, 3.466, 15.54, 3.466, 11.78, 3.466, 0.5, 3.466, -3.259, 3.466, -7.019, 3.466])
me_cube_011.materials.append(mat_walls3)
me_cube_011.materials.append(mat_roof3)
me_cube_011.materials.append(mat_frame)
me_cube_011.materials.append(mat_glass)
me_cube_011.use_remesh_preserve_volume = False
me_cube_011.use_remesh_preserve_attributes = False
me_cube_011.use_mirror_vertex_groups = False
me_cube_011.update()

# ---- objects
ob_cube_005 = bpy.data.objects.new('Cube.005', me_cube_011)

# ---- transforms, parenting, visibility, modifiers, constraints
ob_cube_005.location = (-1.0, -0.5, 0.0)
ob_cube_005.scale = (4.0, 4.0, 1.0)
ob_cube_005.lineart.crease_threshold = 0.0

# ---- collection membership
col_collection_1.objects.link(ob_cube_005)

# ---- scene / render settings (as saved in the file)
scene.frame_start = 1; scene.frame_end = 250; scene.frame_set(1)
scene.render.engine = 'BLENDER_EEVEE_NEXT'
scene.render.resolution_percentage = 50
scene.render.dither_intensity = 0.0
scene.cycles.use_denoising = False
scene.cycles.samples = 128
scene.cycles.sampling_pattern = 'TABULATED_SOBOL'
scene.cycles.light_sampling_threshold = 0.0
scene.cycles.use_adaptive_sampling = False
scene.cycles.use_light_tree = False
scene.cycles.blur_glossy = 0.0
scene.cycles.sample_clamp_indirect = 0.0
scene.view_settings.view_transform = 'Standard'
bpy.context.view_layer.update()

# ---- added for rendering (the .blend has no active camera and no usable light): camera, sun + grey world if the file has none
cam_auto = bpy.data.cameras.new('AutoCamera')
cam_auto.lens = 50.0
cam_auto.sensor_width = 36.0
cam_auto.clip_end = 1000.0
ob_auto_camera = bpy.data.objects.new('AutoCamera', cam_auto)
scene.collection.objects.link(ob_auto_camera)
ob_auto_camera.location = (10.1196, -13.8436, 11.3957)
ob_auto_camera.rotation_euler = (1.09748, -7.21219e-08, 0.694738)
scene.camera = ob_auto_camera
light_auto_sun = bpy.data.lights.new('AutoSun', 'SUN')
light_auto_sun.energy = 3.0
light_auto_sun.angle = 0.0523599
ob_auto_sun = bpy.data.objects.new('AutoSun', light_auto_sun)
scene.collection.objects.link(ob_auto_sun)
ob_auto_sun.rotation_euler = (0.872665, 0.174533, 0.523599)
if scene.world is None:
    world_auto = bpy.data.worlds.new('AutoWorld')
    world_auto.color = (0.3, 0.3, 0.3)
    scene.world = world_auto
bpy.context.view_layer.update()
